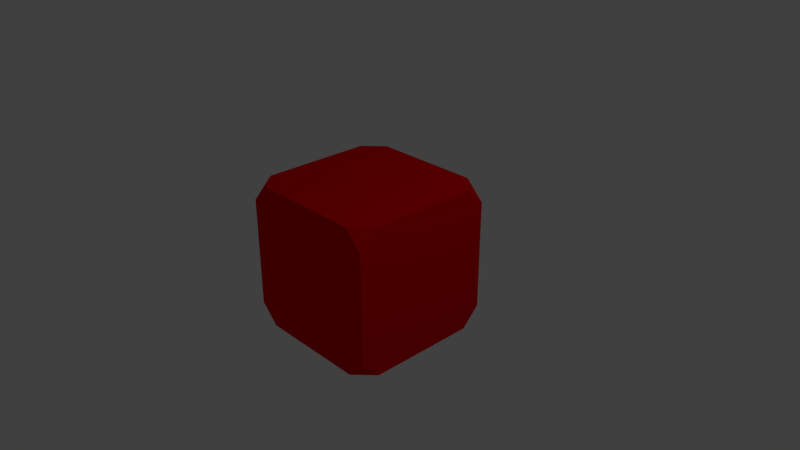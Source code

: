# Source: SpawnCube.blend  (saved by Blender 2.79.0; exported with 4.5.12 LTS)
import bpy
from mathutils import Matrix  # noqa: F401  (used for matrix-valued properties, if any)

bpy.ops.wm.read_factory_settings(use_empty=True)
scene = bpy.context.scene
scene.name = 'Scene'

# ---- collections
col_collection_1 = bpy.data.collections.new('Collection 1'); scene.collection.children.link(col_collection_1)

# ---- materials (node trees are filled in below, after node groups)
mat_material = bpy.data.materials.new('Material')
mat_material.alpha_threshold = 0.0
mat_material.use_transparent_shadow = False
mat_material.roughness = 0.5
mat_material.specular_intensity = 1.0
mat_material.line_color = (0.0, 0.0, 0.0, 1.0)
mat_material_001 = bpy.data.materials.new('Material.001')
mat_material_001.alpha_threshold = 0.0
mat_material_001.use_transparent_shadow = False
mat_material_001.diffuse_color = (0.8, 0.0, 0.0, 1.0)
mat_material_001.roughness = 0.5

# ---- material node trees

# ---- world
world_world = bpy.data.worlds.new('World'); scene.world = world_world
world_world.color = (0.05088, 0.05088, 0.05088)
world_world.use_sun_shadow = False
world_world.sun_shadow_jitter_overblur = 0.0
world_world.cycles.sampling_method = 'MANUAL'

# ---- cameras
cam_camera = bpy.data.cameras.new('Camera')
cam_camera.clip_end = 100.0
cam_camera.lens = 35.0
cam_camera.sensor_width = 32.0
cam_camera.sensor_height = 18.0
cam_camera.ortho_scale = 7.314
cam_camera.dof.focus_distance = 0.0
cam_camera.dof.aperture_fstop = 128.0

# ---- lights
light_lamp = bpy.data.lights.new('Lamp', 'POINT')
light_lamp.transmission_factor = 0.0
light_lamp.cutoff_distance = 30.0
light_lamp.energy = 100.0
light_lamp.shadow_buffer_clip_start = 1.001
light_lamp.shadow_soft_size = 0.1
light_lamp.shadow_maximum_resolution = 0.006
light_lamp.use_absolute_resolution = True

# ---- meshes
me_cube = bpy.data.meshes.new('Cube')
me_cube.from_pydata([(1.0, -5.96e-08, -1.0), (1.788e-07, 1.0, -1.0), (1.0, 1.0, 0.0), (0.0, -1.0, -1.0), (1.0, -1.0, 0.0), (-1.0, 2.98e-07, -1.0), (-1.0, -1.0, 0.0), (-1.0, 1.0, 0.0), (1.0, -5.364e-07, 1.0), (2.384e-07, 1.0, 1.0), (-5.364e-07, -1.0, 1.0), (-1.0, 1.788e-07, 1.0), (1.0, -0.5, -1.0), (-0.5, 1.0, -1.0), (1.0, 1.0, 0.5), (-0.5, -1.0, -1.0), (1.0, -1.0, 0.5), (-1.0, 0.5, -1.0), (-1.0, -1.0, 0.5), (-1.0, 1.0, 0.5), (1.0, -0.5, 1.0), (-0.5, 1.0, 1.0), (-0.5, -1.0, 1.0), (-1.0, 0.5, 1.0), (1.0, 0.5, -1.0), (0.5, 1.0, -1.0), (1.0, 1.0, -0.5), (0.5, -1.0, -1.0), (1.0, -1.0, -0.5), (-1.0, -0.5, -1.0), (-1.0, -1.0, -0.5), (-1.0, 1.0, -0.5), (1.0, 0.5, 1.0), (0.5, 1.0, 1.0), (0.5, -1.0, 1.0), (-1.0, -0.5, 1.0), (1.0, -0.75, -1.0), (-0.75, 1.0, -1.0), (1.0, 1.0, 0.75), (-0.75, -1.0, -1.0), (1.0, -1.0, 0.75), (-1.0, 0.75, -1.0), (-1.0, -1.0, 0.75), (-1.0, 1.0, 0.75), (1.0, -0.75, 1.0), (-0.75, 1.0, 1.0), (-0.75, -1.0, 1.0), (-1.0, 0.75, 1.0), (1.0, 0.25, -1.0), (0.25, 1.0, -1.0), (1.0, 1.0, -0.25), (0.25, -1.0, -1.0), (1.0, -1.0, -0.25), (-1.0, -0.25, -1.0), (-1.0, -1.0, -0.25), (-1.0, 1.0, -0.25), (1.0, 0.25, 1.0), (0.25, 1.0, 1.0), (0.25, -1.0, 1.0), (-1.0, -0.25, 1.0), (-0.75, 1.0, 0.0), (2.384e-07, 1.0, 0.75), (-1.0, 0.75, 0.0), (-1.0, 2.831e-07, -0.75), (-0.75, -1.0, 0.0), (-7.451e-08, -1.0, -0.75), (1.0, -0.75, 0.0), (1.0, -1.192e-07, -0.75), (-4.396e-07, -0.75, 1.0), (0.75, -4.47e-07, 1.0), (-0.75, 2.533e-07, -1.0), (1.49e-07, 0.75, -1.0), (1.0, -0.25, -1.0), (-0.25, 1.0, -1.0), (1.0, 1.0, 0.25), (-0.25, -1.0, -1.0), (1.0, -1.0, 0.25), (-1.0, 0.25, -1.0), (-1.0, -1.0, 0.25), (-1.0, 1.0, 0.25), (1.0, -0.25, 1.0), (-0.25, 1.0, 1.0), (-0.25, -1.0, 1.0), (-1.0, 0.25, 1.0), (1.0, 0.75, -1.0), (0.75, 1.0, -1.0), (1.0, 1.0, -0.75), (0.75, -1.0, -1.0), (1.0, -1.0, -0.75), (-1.0, -0.75, -1.0), (-1.0, -1.0, -0.75), (-1.0, 1.0, -0.75), (1.0, 0.75, 1.0), (0.75, 1.0, 1.0), (0.75, -1.0, 1.0), (-1.0, -0.75, 1.0), (0.75, 1.0, 0.0), (1.937e-07, 1.0, -0.75), (-1.0, -0.75, 0.0), (-1.0, 1.937e-07, 0.75), (0.75, -1.0, 0.0), (-4.768e-07, -1.0, 0.75), (1.0, 0.75, 0.0), (1.0, -4.768e-07, 0.75), (1.416e-07, 0.75, 1.0), (-0.75, 8.941e-08, 1.0), (0.75, -1.49e-08, -1.0), (1.49e-08, -0.75, -1.0), (0.75, -0.5, -1.0), (0.5, -0.75, -1.0), (0.75, 0.5, -1.0), (0.5, 0.75, -1.0), (-0.75, 0.5, -1.0), (-0.5, 0.75, -1.0), (-0.5, 0.75, 1.0), (-0.75, 0.5, 1.0), (0.5, 0.75, 1.0), (0.75, 0.5, 1.0), (0.5, -0.75, 1.0), (0.75, -0.5, 1.0), (1.0, 0.75, 0.5), (1.0, 0.5, 0.75), (1.0, 0.75, -0.5), (1.0, 0.5, -0.75), (1.0, -0.75, -0.5), (1.0, -0.5, -0.75), (0.75, -1.0, 0.5), (0.5, -1.0, 0.75), (0.75, -1.0, -0.5), (0.5, -1.0, -0.75), (-0.75, -1.0, -0.5), (-0.5, -1.0, -0.75), (-1.0, -0.75, 0.5), (-1.0, -0.5, 0.75), (-1.0, -0.75, -0.5), (-1.0, -0.5, -0.75), (-1.0, 0.75, -0.5), (-1.0, 0.5, -0.75), (0.75, 1.0, -0.5), (0.5, 1.0, -0.75), (0.75, 1.0, 0.5), (0.5, 1.0, 0.75), (-0.75, 1.0, 0.5), (-0.5, 1.0, 0.75), (-0.75, 1.0, -0.5), (-0.5, 1.0, -0.75), (-1.0, 0.75, 0.5), (-1.0, 0.5, 0.75), (-0.75, -1.0, 0.5), (-0.5, -1.0, 0.75), (1.0, -0.75, 0.5), (1.0, -0.5, 0.75), (-0.5, -0.75, 1.0), (-0.75, -0.5, 1.0), (-0.75, -0.5, -1.0), (-0.5, -0.75, -1.0), (-0.25, -0.75, -1.0), (-0.75, -0.25, -1.0), (-0.75, -0.25, 1.0), (-0.25, -0.75, 1.0), (1.0, -0.25, 0.75), (1.0, -0.75, 0.25), (-0.25, -1.0, 0.75), (-0.75, -1.0, 0.25), (-1.0, 0.25, 0.75), (-1.0, 0.75, 0.25), (-0.25, 1.0, -0.75), (-0.75, 1.0, -0.25), (-0.25, 1.0, 0.75), (-0.75, 1.0, 0.75), (0.75, 1.0, 0.25), (0.75, 1.0, 0.75), (0.25, 1.0, 0.75), (0.75, 1.0, -0.75), (0.75, 1.0, -0.25), (-1.0, 0.25, -0.75), (-1.0, 0.75, -0.75), (-1.0, -0.75, -0.25), (-1.0, -0.75, -0.75), (-1.0, -0.25, -0.75), (-1.0, -0.75, 0.75), (-1.0, -0.75, 0.25), (-0.25, -1.0, -0.75), (-0.75, -1.0, -0.75), (0.75, -1.0, -0.25), (0.75, -1.0, -0.75), (0.25, -1.0, -0.75), (0.75, -1.0, 0.75), (0.75, -1.0, 0.25), (1.0, -0.25, -0.75), (1.0, -0.75, -0.75), (1.0, 0.75, -0.25), (1.0, 0.75, -0.75), (1.0, 0.25, -0.75), (1.0, 0.75, 0.75), (1.0, 0.75, 0.25), (0.75, -0.25, 1.0), (0.75, -0.75, 1.0), (0.25, 0.75, 1.0), (0.75, 0.75, 1.0), (0.75, 0.25, 1.0), (-0.75, 0.75, 1.0), (-0.25, 0.75, 1.0), (-0.25, 0.75, -1.0), (-0.75, 0.75, -1.0), (0.75, 0.25, -1.0), (0.75, 0.75, -1.0), (0.25, 0.75, -1.0), (0.75, -0.75, -1.0), (0.75, -0.25, -1.0), (0.25, -0.75, -1.0), (-0.75, 0.25, -1.0), (-0.75, 0.25, 1.0), (0.25, -0.75, 1.0), (1.0, 0.25, 0.75), (1.0, -0.75, -0.25), (0.25, -1.0, 0.75), (-0.75, -1.0, -0.25), (-1.0, -0.25, 0.75), (-1.0, 0.75, -0.25), (0.25, 1.0, -0.75), (-0.75, 1.0, 0.25), (-0.75, 1.0, -0.75), (-1.0, 0.75, 0.75), (-0.75, -1.0, 0.75), (1.0, -0.75, 0.75), (-0.75, -0.75, 1.0), (-0.75, -0.75, -1.0)], [], [(89, 39, 90), (46, 95, 42), (42, 95, 180), (47, 43, 223), (87, 88, 185), (221, 60, 7, 79), (220, 49, 1, 97), (219, 62, 7, 55), (218, 59, 11, 99), (217, 64, 6, 54), (216, 58, 10, 101), (215, 66, 4, 52), (214, 56, 8, 103), (213, 68, 10, 58), (212, 83, 11, 105), (211, 70, 5, 77), (210, 51, 3, 107), (208, 87, 27, 109), (204, 112, 17, 41), (201, 47, 23, 115), (197, 118, 34, 94), (194, 92, 32, 121), (190, 124, 28, 88), (187, 94, 34, 127), (183, 130, 30, 90), (180, 95, 35, 133), (176, 136, 31, 91), (173, 85, 25, 139), (169, 142, 19, 43), (167, 144, 31, 55), (166, 73, 13, 145), (165, 146, 19, 79), (164, 83, 23, 147), (163, 148, 18, 78), (162, 82, 22, 149), (161, 150, 16, 76), (160, 80, 20, 151), (159, 152, 22, 82), (158, 59, 35, 153), (157, 154, 29, 53), (156, 75, 15, 155), (107, 3, 75, 156), (70, 157, 53, 5), (105, 11, 59, 158), (68, 159, 82, 10), (103, 8, 80, 160), (66, 161, 76, 4), (101, 10, 82, 162), (64, 163, 78, 6), (99, 11, 83, 164), (62, 165, 79, 7), (97, 1, 73, 166), (60, 167, 55, 7), (81, 168, 143, 21), (9, 61, 168, 81), (43, 45, 169), (21, 143, 169, 45), (14, 74, 170, 140), (74, 2, 96, 170), (93, 171, 141, 33), (38, 92, 194), (38, 14, 140, 171), (57, 172, 61, 9), (33, 141, 172, 57), (26, 86, 173, 138), (41, 37, 204), (2, 50, 174, 96), (50, 26, 138, 174), (77, 175, 137, 17), (5, 63, 175, 77), (87, 36, 88), (17, 137, 176, 41), (30, 54, 177, 134), (54, 6, 98, 177), (89, 178, 135, 29), (36, 87, 208), (90, 30, 134, 178), (53, 179, 63, 5), (29, 135, 179, 53), (18, 42, 180, 132), (46, 226, 95), (6, 78, 181, 98), (78, 18, 132, 181), (75, 182, 131, 15), (3, 65, 182, 75), (89, 90, 178), (15, 131, 183, 39), (28, 52, 184, 128), (52, 4, 100, 184), (87, 185, 129, 27), (90, 39, 183), (88, 28, 128, 185), (51, 186, 65, 3), (27, 129, 186, 51), (16, 40, 187, 126), (4, 76, 188, 100), (76, 16, 126, 188), (72, 189, 125, 12), (0, 67, 189, 72), (89, 227, 39), (12, 125, 190, 36), (26, 50, 191, 122), (50, 2, 102, 191), (84, 192, 123, 24), (37, 91, 222), (86, 26, 122, 192), (48, 193, 67, 0), (24, 123, 193, 48), (14, 38, 194, 120), (93, 38, 171), (2, 74, 195, 102), (74, 14, 120, 195), (80, 196, 119, 20), (8, 69, 196, 80), (20, 119, 197, 44), (33, 57, 198, 116), (57, 9, 104, 198), (92, 199, 117, 32), (92, 38, 93), (93, 33, 116, 199), (56, 200, 69, 8), (32, 117, 200, 56), (21, 45, 201, 114), (45, 43, 47), (9, 81, 202, 104), (81, 21, 114, 202), (73, 203, 113, 13), (1, 71, 203, 73), (88, 36, 190), (13, 113, 204, 37), (24, 48, 205, 110), (48, 0, 106, 205), (85, 206, 111, 25), (91, 41, 176), (84, 24, 110, 206), (49, 207, 71, 1), (25, 111, 207, 49), (12, 36, 208, 108), (41, 91, 37), (0, 72, 209, 106), (72, 12, 108, 209), (109, 27, 51, 210), (112, 211, 77, 17), (115, 23, 83, 212), (118, 213, 58, 34), (121, 32, 56, 214), (124, 215, 52, 28), (127, 34, 58, 216), (130, 217, 54, 30), (133, 35, 59, 218), (136, 219, 55, 31), (139, 25, 49, 220), (142, 221, 79, 19), (144, 222, 91, 31), (145, 13, 37, 222), (146, 223, 43, 19), (147, 23, 47, 223), (148, 224, 42, 18), (149, 22, 46, 224), (150, 225, 40, 16), (159, 68, 213, 118, 197, 187, 127, 216, 101, 162, 149, 224, 226, 152), (151, 20, 44, 225), (152, 226, 46, 22), (153, 35, 95, 226), (154, 227, 89, 29), (155, 15, 39, 227), (151, 225, 197, 119, 196, 69, 200, 117, 199, 194, 121, 214, 103, 160), (168, 61, 172, 141, 171, 199, 116, 198, 104, 202, 114, 201, 169, 143), (158, 153, 226, 180, 133, 218, 99, 164, 147, 223, 201, 115, 212, 105), (199, 171, 194), (38, 194, 171), (201, 223, 169), (169, 223, 43), (226, 224, 180), (224, 42, 180), (197, 225, 187), (225, 40, 187), (189, 67, 193, 123, 192, 206, 110, 205, 106, 209, 108, 208, 190, 125), (185, 190, 208), (88, 190, 185), (155, 227, 183, 131, 182, 65, 186, 129, 185, 208, 109, 210, 107, 156), (178, 183, 227), (90, 183, 178), (70, 211, 112, 204, 176, 137, 175, 63, 179, 135, 178, 227, 154, 157), (176, 204, 222), (176, 222, 91), (145, 222, 204, 113, 203, 71, 207, 111, 206, 173, 139, 220, 97, 166), (206, 192, 173), (192, 86, 173), (187, 225, 190, 185), (171, 173, 192, 194), (169, 223, 176, 222), (180, 224, 183, 178), (206, 208, 227, 204), (185, 187, 224, 183), (173, 222, 169, 171), (190, 192, 194, 225), (197, 199, 201, 226), (176, 178, 180, 223), (46, 42, 224), (45, 47, 201), (92, 93, 199), (44, 94, 40), (40, 94, 187), (225, 44, 40), (94, 44, 197), (84, 85, 86), (84, 86, 192), (86, 85, 173), (85, 84, 206)])
me_cube.polygons.foreach_set('material_index', [1, 1, 1, 1, 1, 1, 1, 1, 1, 1, 1, 1, 1, 1, 1, 1, 1, 1, 1, 1, 1, 1, 1, 1, 1, 1, 1, 1, 1, 1, 1, 1, 1, 1, 1, 1, 1, 1, 1, 1, 1, 1, 1, 1, 1, 1, 1, 1, 1, 1, 1, 1, 1, 1, 1, 1, 1, 1, 1, 1, 1, 1, 1, 1, 1, 1, 1, 1, 1, 1, 1, 1, 1, 1, 1, 1, 1, 1, 1, 1, 1, 1, 1, 1, 1, 1, 1, 1, 1, 1, 1, 1, 1, 1, 1, 1, 1, 1, 1, 1, 1, 1, 1, 1, 1, 1, 1, 1, 1, 1, 1, 1, 1, 1, 1, 1, 1, 1, 1, 1, 1, 1, 1, 1, 1, 1, 1, 1, 1, 1, 1, 1, 1, 1, 1, 1, 1, 1, 1, 1, 1, 1, 1, 1, 1, 1, 1, 1, 1, 1, 1, 1, 1, 1, 1, 1, 1, 1, 1, 1, 1, 1, 1, 1, 1, 1, 1, 1, 1, 1, 1, 1, 1, 1, 1, 1, 1, 1, 1, 1, 1, 1, 1, 1, 1, 1, 1, 1, 1, 1, 1, 1, 1, 1, 1, 1, 1, 1, 1, 1, 1, 1, 1, 1, 1, 1, 1, 1, 1, 1])
me_cube.materials.append(mat_material)
me_cube.materials.append(mat_material_001)
me_cube.use_remesh_preserve_volume = False
me_cube.use_remesh_preserve_attributes = False
me_cube.use_mirror_vertex_groups = False
me_cube.update()

# ---- objects
ob_cube = bpy.data.objects.new('Cube', me_cube)
ob_lamp = bpy.data.objects.new('Lamp', light_lamp)
ob_camera = bpy.data.objects.new('Camera', cam_camera)

# ---- transforms, parenting, visibility, modifiers, constraints
ob_cube.location = (0.0, 0.0, 0.0)
ob_cube.lock_rotations_4d = False
ob_cube.empty_display_type = 'ARROWS'
ob_cube.lineart.crease_threshold = 0.0
ob_lamp.location = (4.076, 1.005, 5.904)
ob_lamp.rotation_euler = (0.6503, 0.05522, 1.866)
ob_lamp.lock_rotations_4d = False
ob_lamp.empty_display_type = 'ARROWS'
ob_lamp.color = (0.0, 0.0, 0.0, 0.0)
ob_lamp.lineart.crease_threshold = 0.0
ob_camera.location = (7.481, -6.508, 5.344)
ob_camera.rotation_euler = (1.109, 0.0, 0.8149)
ob_camera.lock_rotations_4d = False
ob_camera.empty_display_type = 'ARROWS'
ob_camera.color = (0.0, 0.0, 0.0, 0.0)
ob_camera.display_type = 'WIRE'
ob_camera.lineart.crease_threshold = 0.0

# ---- collection membership
col_collection_1.objects.link(ob_cube)
col_collection_1.objects.link(ob_lamp)
col_collection_1.objects.link(ob_camera)

# ---- scene / render settings (as saved in the file)
scene.camera = ob_camera
scene.frame_start = 1; scene.frame_end = 250; scene.frame_set(1)
scene.render.engine = 'BLENDER_EEVEE_NEXT'
scene.render.resolution_percentage = 50
scene.render.dither_intensity = 0.0
scene.cycles.use_denoising = False
scene.cycles.samples = 128
scene.cycles.sampling_pattern = 'TABULATED_SOBOL'
scene.cycles.use_adaptive_sampling = False
scene.cycles.use_light_tree = False
scene.cycles.blur_glossy = 0.0
scene.cycles.sample_clamp_indirect = 0.0
scene.view_settings.view_transform = 'Standard'
bpy.context.view_layer.update()
